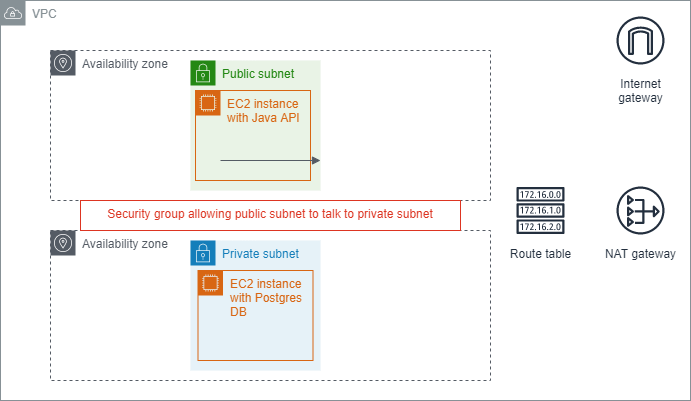

The diagram above was exported from draw.io. Its source (the exported page's mxGraphModel, read from the mxfile embedded in the PNG):
<mxGraphModel dx="782" dy="468" grid="1" gridSize="10" guides="1" tooltips="1" connect="1" arrows="1" fold="1" page="1" pageScale="1" pageWidth="827" pageHeight="1169" math="0" shadow="0">
  <root>
    <mxCell id="WIyWlLk6GJQsqaUBKTNV-0" />
    <mxCell id="WIyWlLk6GJQsqaUBKTNV-1" parent="WIyWlLk6GJQsqaUBKTNV-0" />
    <mxCell id="pkrt-_xyw_XV_lAKRcwZ-6" value="Route table" style="sketch=0;outlineConnect=0;fontColor=#232F3E;gradientColor=none;strokeColor=#232F3E;fillColor=#ffffff;dashed=0;verticalLabelPosition=bottom;verticalAlign=top;align=center;html=1;fontSize=12;fontStyle=0;aspect=fixed;shape=mxgraph.aws4.resourceIcon;resIcon=mxgraph.aws4.route_table;" vertex="1" parent="WIyWlLk6GJQsqaUBKTNV-1">
      <mxGeometry x="600" y="400" width="60" height="60" as="geometry" />
    </mxCell>
    <mxCell id="pkrt-_xyw_XV_lAKRcwZ-7" value="Internet&#10;gateway" style="sketch=0;outlineConnect=0;fontColor=#232F3E;gradientColor=none;strokeColor=#232F3E;fillColor=#ffffff;dashed=0;verticalLabelPosition=bottom;verticalAlign=top;align=center;html=1;fontSize=12;fontStyle=0;aspect=fixed;shape=mxgraph.aws4.resourceIcon;resIcon=mxgraph.aws4.internet_gateway;" vertex="1" parent="WIyWlLk6GJQsqaUBKTNV-1">
      <mxGeometry x="700" y="230" width="60" height="60" as="geometry" />
    </mxCell>
    <mxCell id="pkrt-_xyw_XV_lAKRcwZ-9" value="VPC" style="sketch=0;outlineConnect=0;gradientColor=none;html=1;whiteSpace=wrap;fontSize=12;fontStyle=0;shape=mxgraph.aws4.group;grIcon=mxgraph.aws4.group_vpc;strokeColor=#879196;fillColor=none;verticalAlign=top;align=left;spacingLeft=30;fontColor=#879196;dashed=0;" vertex="1" parent="WIyWlLk6GJQsqaUBKTNV-1">
      <mxGeometry x="90" y="220" width="690" height="400" as="geometry" />
    </mxCell>
    <mxCell id="pkrt-_xyw_XV_lAKRcwZ-10" value="Availability zone" style="sketch=0;outlineConnect=0;gradientColor=none;html=1;whiteSpace=wrap;fontSize=12;fontStyle=0;shape=mxgraph.aws4.group;grIcon=mxgraph.aws4.group_availability_zone;strokeColor=#545B64;fillColor=none;verticalAlign=top;align=left;spacingLeft=30;fontColor=#545B64;dashed=1;" vertex="1" parent="WIyWlLk6GJQsqaUBKTNV-1">
      <mxGeometry x="140" y="270" width="440" height="150" as="geometry" />
    </mxCell>
    <mxCell id="pkrt-_xyw_XV_lAKRcwZ-11" value="Availability zone" style="sketch=0;outlineConnect=0;gradientColor=none;html=1;whiteSpace=wrap;fontSize=12;fontStyle=0;shape=mxgraph.aws4.group;grIcon=mxgraph.aws4.group_availability_zone;strokeColor=#545B64;fillColor=none;verticalAlign=top;align=left;spacingLeft=30;fontColor=#545B64;dashed=1;" vertex="1" parent="WIyWlLk6GJQsqaUBKTNV-1">
      <mxGeometry x="140" y="450" width="440" height="150" as="geometry" />
    </mxCell>
    <mxCell id="pkrt-_xyw_XV_lAKRcwZ-12" value="Public subnet" style="points=[[0,0],[0.25,0],[0.5,0],[0.75,0],[1,0],[1,0.25],[1,0.5],[1,0.75],[1,1],[0.75,1],[0.5,1],[0.25,1],[0,1],[0,0.75],[0,0.5],[0,0.25]];outlineConnect=0;gradientColor=none;html=1;whiteSpace=wrap;fontSize=12;fontStyle=0;shape=mxgraph.aws4.group;grIcon=mxgraph.aws4.group_security_group;grStroke=0;strokeColor=#248814;fillColor=#E9F3E6;verticalAlign=top;align=left;spacingLeft=30;fontColor=#248814;dashed=0;" vertex="1" parent="WIyWlLk6GJQsqaUBKTNV-1">
      <mxGeometry x="280" y="280" width="130" height="130" as="geometry" />
    </mxCell>
    <mxCell id="pkrt-_xyw_XV_lAKRcwZ-13" value="Private subnet" style="points=[[0,0],[0.25,0],[0.5,0],[0.75,0],[1,0],[1,0.25],[1,0.5],[1,0.75],[1,1],[0.75,1],[0.5,1],[0.25,1],[0,1],[0,0.75],[0,0.5],[0,0.25]];outlineConnect=0;gradientColor=none;html=1;whiteSpace=wrap;fontSize=12;fontStyle=0;shape=mxgraph.aws4.group;grIcon=mxgraph.aws4.group_security_group;grStroke=0;strokeColor=#147EBA;fillColor=#E6F2F8;verticalAlign=top;align=left;spacingLeft=30;fontColor=#147EBA;dashed=0;" vertex="1" parent="WIyWlLk6GJQsqaUBKTNV-1">
      <mxGeometry x="280" y="460" width="130" height="130" as="geometry" />
    </mxCell>
    <mxCell id="pkrt-_xyw_XV_lAKRcwZ-14" value="EC2 instance with Java API" style="points=[[0,0],[0.25,0],[0.5,0],[0.75,0],[1,0],[1,0.25],[1,0.5],[1,0.75],[1,1],[0.75,1],[0.5,1],[0.25,1],[0,1],[0,0.75],[0,0.5],[0,0.25]];outlineConnect=0;gradientColor=none;html=1;whiteSpace=wrap;fontSize=12;fontStyle=0;shape=mxgraph.aws4.group;grIcon=mxgraph.aws4.group_ec2_instance_contents;strokeColor=#D86613;fillColor=none;verticalAlign=top;align=left;spacingLeft=30;fontColor=#D86613;dashed=0;" vertex="1" parent="WIyWlLk6GJQsqaUBKTNV-1">
      <mxGeometry x="285" y="310" width="115" height="90" as="geometry" />
    </mxCell>
    <mxCell id="pkrt-_xyw_XV_lAKRcwZ-16" value="EC2 instance with Postgres DB" style="points=[[0,0],[0.25,0],[0.5,0],[0.75,0],[1,0],[1,0.25],[1,0.5],[1,0.75],[1,1],[0.75,1],[0.5,1],[0.25,1],[0,1],[0,0.75],[0,0.5],[0,0.25]];outlineConnect=0;gradientColor=none;html=1;whiteSpace=wrap;fontSize=12;fontStyle=0;shape=mxgraph.aws4.group;grIcon=mxgraph.aws4.group_ec2_instance_contents;strokeColor=#D86613;fillColor=none;verticalAlign=top;align=left;spacingLeft=30;fontColor=#D86613;dashed=0;" vertex="1" parent="WIyWlLk6GJQsqaUBKTNV-1">
      <mxGeometry x="287.5" y="490" width="115" height="90" as="geometry" />
    </mxCell>
    <mxCell id="pkrt-_xyw_XV_lAKRcwZ-17" value="Security group allowing public subnet to talk to private subnet" style="fillColor=none;strokeColor=#DD3522;verticalAlign=top;fontStyle=0;fontColor=#DD3522;whiteSpace=wrap;" vertex="1" parent="WIyWlLk6GJQsqaUBKTNV-1">
      <mxGeometry x="170" y="420" width="380" height="30" as="geometry" />
    </mxCell>
    <mxCell id="pkrt-_xyw_XV_lAKRcwZ-18" value="NAT gateway" style="sketch=0;outlineConnect=0;fontColor=#232F3E;gradientColor=none;strokeColor=#232F3E;fillColor=#ffffff;dashed=0;verticalLabelPosition=bottom;verticalAlign=top;align=center;html=1;fontSize=12;fontStyle=0;aspect=fixed;shape=mxgraph.aws4.resourceIcon;resIcon=mxgraph.aws4.nat_gateway;" vertex="1" parent="WIyWlLk6GJQsqaUBKTNV-1">
      <mxGeometry x="700" y="400" width="60" height="60" as="geometry" />
    </mxCell>
    <mxCell id="pkrt-_xyw_XV_lAKRcwZ-25" value="" style="edgeStyle=orthogonalEdgeStyle;html=1;endArrow=block;elbow=vertical;startArrow=none;endFill=1;strokeColor=#545B64;rounded=0;" edge="1" parent="WIyWlLk6GJQsqaUBKTNV-1">
      <mxGeometry width="100" relative="1" as="geometry">
        <mxPoint x="310" y="380" as="sourcePoint" />
        <mxPoint x="410" y="380" as="targetPoint" />
      </mxGeometry>
    </mxCell>
  </root>
</mxGraphModel>